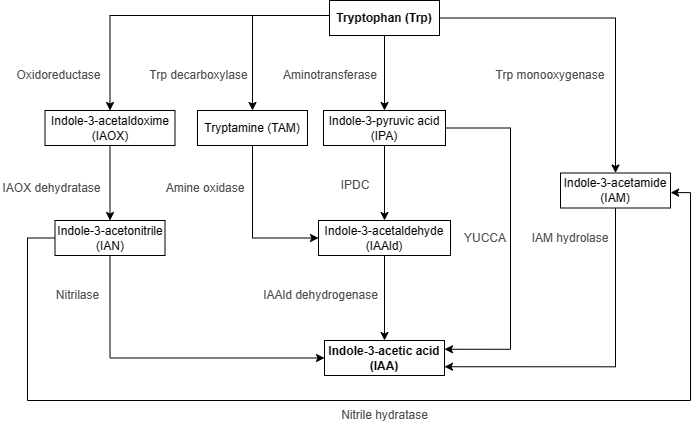

The diagram above was exported from draw.io. Its source (the exported page's mxGraphModel, read from the mxfile embedded in the PNG):
<mxGraphModel dx="1434" dy="756" grid="1" gridSize="10" guides="1" tooltips="1" connect="1" arrows="1" fold="1" page="1" pageScale="1" pageWidth="827" pageHeight="1169" math="0" shadow="0">
  <root>
    <mxCell id="0" />
    <mxCell id="1" parent="0" />
    <mxCell id="1bu_Jafku8_IqMxfICmf-14" style="edgeStyle=orthogonalEdgeStyle;rounded=0;orthogonalLoop=1;jettySize=auto;html=1;exitX=0.5;exitY=1;exitDx=0;exitDy=0;entryX=0.5;entryY=0;entryDx=0;entryDy=0;" parent="1" source="1bu_Jafku8_IqMxfICmf-1" target="1bu_Jafku8_IqMxfICmf-13" edge="1">
      <mxGeometry relative="1" as="geometry" />
    </mxCell>
    <mxCell id="1bu_Jafku8_IqMxfICmf-37" style="edgeStyle=orthogonalEdgeStyle;rounded=0;orthogonalLoop=1;jettySize=auto;html=1;fontColor=#3333FF;" parent="1" source="1bu_Jafku8_IqMxfICmf-1" target="1bu_Jafku8_IqMxfICmf-36" edge="1">
      <mxGeometry relative="1" as="geometry">
        <Array as="points">
          <mxPoint x="282" y="125" />
        </Array>
      </mxGeometry>
    </mxCell>
    <mxCell id="1bu_Jafku8_IqMxfICmf-41" style="edgeStyle=orthogonalEdgeStyle;rounded=0;orthogonalLoop=1;jettySize=auto;html=1;exitX=0;exitY=0.5;exitDx=0;exitDy=0;fontColor=#3333FF;" parent="1" target="1bu_Jafku8_IqMxfICmf-4" edge="1">
      <mxGeometry relative="1" as="geometry">
        <mxPoint x="366" y="125" as="sourcePoint" />
      </mxGeometry>
    </mxCell>
    <mxCell id="k4uArtwr5jUSA7PoTgX1-18" style="edgeStyle=orthogonalEdgeStyle;rounded=0;orthogonalLoop=1;jettySize=auto;html=1;exitX=1;exitY=0.5;exitDx=0;exitDy=0;entryX=0.5;entryY=0;entryDx=0;entryDy=0;" parent="1" source="1bu_Jafku8_IqMxfICmf-1" target="1bu_Jafku8_IqMxfICmf-5" edge="1">
      <mxGeometry relative="1" as="geometry" />
    </mxCell>
    <mxCell id="1bu_Jafku8_IqMxfICmf-1" value="&lt;b&gt;Tryptophan (Trp)&lt;/b&gt;" style="rounded=0;whiteSpace=wrap;html=1;" parent="1" vertex="1">
      <mxGeometry x="359" y="110" width="110" height="35" as="geometry" />
    </mxCell>
    <mxCell id="1bu_Jafku8_IqMxfICmf-3" value="&lt;b&gt;Indole-3-acetic acid (IAA)&lt;/b&gt;" style="rounded=0;whiteSpace=wrap;html=1;" parent="1" vertex="1">
      <mxGeometry x="354" y="450" width="120" height="35" as="geometry" />
    </mxCell>
    <mxCell id="1bu_Jafku8_IqMxfICmf-44" style="edgeStyle=orthogonalEdgeStyle;rounded=0;orthogonalLoop=1;jettySize=auto;html=1;exitX=0.5;exitY=1;exitDx=0;exitDy=0;fontColor=#3333FF;" parent="1" source="1bu_Jafku8_IqMxfICmf-4" target="1bu_Jafku8_IqMxfICmf-43" edge="1">
      <mxGeometry relative="1" as="geometry" />
    </mxCell>
    <mxCell id="1bu_Jafku8_IqMxfICmf-4" value="Indole-3-acetaldoxime (IAOX)" style="rounded=0;whiteSpace=wrap;html=1;" parent="1" vertex="1">
      <mxGeometry x="74.5" y="220" width="130" height="35" as="geometry" />
    </mxCell>
    <mxCell id="k4uArtwr5jUSA7PoTgX1-3" style="edgeStyle=orthogonalEdgeStyle;rounded=0;orthogonalLoop=1;jettySize=auto;html=1;exitX=0.5;exitY=1;exitDx=0;exitDy=0;entryX=1;entryY=0.75;entryDx=0;entryDy=0;" parent="1" source="1bu_Jafku8_IqMxfICmf-5" target="1bu_Jafku8_IqMxfICmf-3" edge="1">
      <mxGeometry relative="1" as="geometry" />
    </mxCell>
    <mxCell id="1bu_Jafku8_IqMxfICmf-5" value="Indole-3-acetamide (IAM)" style="rounded=0;whiteSpace=wrap;html=1;" parent="1" vertex="1">
      <mxGeometry x="590" y="282.5" width="110" height="35" as="geometry" />
    </mxCell>
    <mxCell id="1bu_Jafku8_IqMxfICmf-16" style="edgeStyle=orthogonalEdgeStyle;rounded=0;orthogonalLoop=1;jettySize=auto;html=1;" parent="1" source="1bu_Jafku8_IqMxfICmf-12" target="1bu_Jafku8_IqMxfICmf-3" edge="1">
      <mxGeometry relative="1" as="geometry" />
    </mxCell>
    <mxCell id="1bu_Jafku8_IqMxfICmf-12" value="Indole-3-acetaldehyde (IAAld)" style="rounded=0;whiteSpace=wrap;html=1;" parent="1" vertex="1">
      <mxGeometry x="348" y="330" width="132" height="35" as="geometry" />
    </mxCell>
    <mxCell id="1bu_Jafku8_IqMxfICmf-15" style="edgeStyle=orthogonalEdgeStyle;rounded=0;orthogonalLoop=1;jettySize=auto;html=1;exitX=0.5;exitY=1;exitDx=0;exitDy=0;" parent="1" source="1bu_Jafku8_IqMxfICmf-13" target="1bu_Jafku8_IqMxfICmf-12" edge="1">
      <mxGeometry relative="1" as="geometry" />
    </mxCell>
    <mxCell id="k4uArtwr5jUSA7PoTgX1-4" style="edgeStyle=orthogonalEdgeStyle;rounded=0;orthogonalLoop=1;jettySize=auto;html=1;exitX=1;exitY=0.5;exitDx=0;exitDy=0;entryX=1;entryY=0.25;entryDx=0;entryDy=0;" parent="1" source="1bu_Jafku8_IqMxfICmf-13" target="1bu_Jafku8_IqMxfICmf-3" edge="1">
      <mxGeometry relative="1" as="geometry">
        <mxPoint x="507" y="470" as="targetPoint" />
        <Array as="points">
          <mxPoint x="540" y="237" />
          <mxPoint x="540" y="459" />
        </Array>
      </mxGeometry>
    </mxCell>
    <mxCell id="1bu_Jafku8_IqMxfICmf-13" value="Indole-3-pyruvic acid (IPA)" style="rounded=0;whiteSpace=wrap;html=1;" parent="1" vertex="1">
      <mxGeometry x="353" y="220" width="122" height="35" as="geometry" />
    </mxCell>
    <mxCell id="1bu_Jafku8_IqMxfICmf-38" style="edgeStyle=orthogonalEdgeStyle;rounded=0;orthogonalLoop=1;jettySize=auto;html=1;exitX=0.5;exitY=1;exitDx=0;exitDy=0;entryX=0;entryY=0.5;entryDx=0;entryDy=0;fontColor=#3333FF;" parent="1" source="1bu_Jafku8_IqMxfICmf-36" target="1bu_Jafku8_IqMxfICmf-12" edge="1">
      <mxGeometry relative="1" as="geometry" />
    </mxCell>
    <mxCell id="1bu_Jafku8_IqMxfICmf-36" value="Tryptamine (TAM)" style="rounded=0;whiteSpace=wrap;html=1;" parent="1" vertex="1">
      <mxGeometry x="227" y="220" width="110" height="35" as="geometry" />
    </mxCell>
    <mxCell id="k4uArtwr5jUSA7PoTgX1-2" style="edgeStyle=orthogonalEdgeStyle;rounded=0;orthogonalLoop=1;jettySize=auto;html=1;exitX=0.5;exitY=1;exitDx=0;exitDy=0;entryX=0;entryY=0.5;entryDx=0;entryDy=0;" parent="1" source="1bu_Jafku8_IqMxfICmf-43" target="1bu_Jafku8_IqMxfICmf-3" edge="1">
      <mxGeometry relative="1" as="geometry" />
    </mxCell>
    <mxCell id="k4uArtwr5jUSA7PoTgX1-6" style="edgeStyle=orthogonalEdgeStyle;rounded=0;orthogonalLoop=1;jettySize=auto;html=1;exitX=0;exitY=0.5;exitDx=0;exitDy=0;entryX=1.001;entryY=0.56;entryDx=0;entryDy=0;entryPerimeter=0;" parent="1" source="1bu_Jafku8_IqMxfICmf-43" target="1bu_Jafku8_IqMxfICmf-5" edge="1">
      <mxGeometry relative="1" as="geometry">
        <mxPoint x="770" y="270" as="targetPoint" />
        <Array as="points">
          <mxPoint x="57" y="347" />
          <mxPoint x="57" y="510" />
          <mxPoint x="720" y="510" />
          <mxPoint x="720" y="302" />
        </Array>
      </mxGeometry>
    </mxCell>
    <mxCell id="1bu_Jafku8_IqMxfICmf-43" value="Indole-3-acetonitrile (IAN)" style="rounded=0;whiteSpace=wrap;html=1;" parent="1" vertex="1">
      <mxGeometry x="84.5" y="330" width="110" height="35" as="geometry" />
    </mxCell>
    <mxCell id="k4uArtwr5jUSA7PoTgX1-7" value="Aminotransferase" style="text;strokeColor=none;align=center;fillColor=none;html=1;verticalAlign=middle;whiteSpace=wrap;rounded=0;fontColor=#4D4D4D;" parent="1" vertex="1">
      <mxGeometry x="330" y="170" width="60" height="30" as="geometry" />
    </mxCell>
    <mxCell id="k4uArtwr5jUSA7PoTgX1-8" value="IPDC" style="text;strokeColor=none;align=center;fillColor=none;html=1;verticalAlign=middle;whiteSpace=wrap;rounded=0;fontColor=#4D4D4D;" parent="1" vertex="1">
      <mxGeometry x="355" y="280" width="60" height="30" as="geometry" />
    </mxCell>
    <mxCell id="k4uArtwr5jUSA7PoTgX1-9" value="Amine oxidase" style="text;strokeColor=none;align=center;fillColor=none;html=1;verticalAlign=middle;whiteSpace=wrap;rounded=0;fontColor=#4D4D4D;" parent="1" vertex="1">
      <mxGeometry x="189.5" y="282.5" width="90" height="30" as="geometry" />
    </mxCell>
    <mxCell id="k4uArtwr5jUSA7PoTgX1-10" value="Trp decarboxylase" style="text;strokeColor=none;align=center;fillColor=none;html=1;verticalAlign=middle;whiteSpace=wrap;rounded=0;fontColor=#4D4D4D;" parent="1" vertex="1">
      <mxGeometry x="177" y="170" width="102.5" height="30" as="geometry" />
    </mxCell>
    <mxCell id="k4uArtwr5jUSA7PoTgX1-11" value="IAAld dehydrogenase" style="text;strokeColor=none;align=center;fillColor=none;html=1;verticalAlign=middle;whiteSpace=wrap;rounded=0;fontColor=#4D4D4D;" parent="1" vertex="1">
      <mxGeometry x="290" y="390" width="121" height="30" as="geometry" />
    </mxCell>
    <mxCell id="k4uArtwr5jUSA7PoTgX1-12" value="YUCCA" style="text;strokeColor=none;align=center;fillColor=none;html=1;verticalAlign=middle;whiteSpace=wrap;rounded=0;fontColor=#4D4D4D;" parent="1" vertex="1">
      <mxGeometry x="490" y="332.5" width="50" height="30" as="geometry" />
    </mxCell>
    <mxCell id="k4uArtwr5jUSA7PoTgX1-13" value="IAM hydrolase" style="text;strokeColor=none;align=center;fillColor=none;html=1;verticalAlign=middle;whiteSpace=wrap;rounded=0;fontColor=#4D4D4D;" parent="1" vertex="1">
      <mxGeometry x="560" y="332.5" width="80" height="30" as="geometry" />
    </mxCell>
    <mxCell id="k4uArtwr5jUSA7PoTgX1-14" value="Nitrilase" style="text;strokeColor=none;align=center;fillColor=none;html=1;verticalAlign=middle;whiteSpace=wrap;rounded=0;fontColor=#4D4D4D;" parent="1" vertex="1">
      <mxGeometry x="47" y="390" width="121" height="30" as="geometry" />
    </mxCell>
    <mxCell id="k4uArtwr5jUSA7PoTgX1-15" value="Oxidoreductase" style="text;strokeColor=none;align=center;fillColor=none;html=1;verticalAlign=middle;whiteSpace=wrap;rounded=0;fontColor=#4D4D4D;" parent="1" vertex="1">
      <mxGeometry x="37" y="170" width="102.5" height="30" as="geometry" />
    </mxCell>
    <mxCell id="k4uArtwr5jUSA7PoTgX1-16" value="IAOX dehydratase" style="text;strokeColor=none;align=center;fillColor=none;html=1;verticalAlign=middle;whiteSpace=wrap;rounded=0;fontColor=#4D4D4D;" parent="1" vertex="1">
      <mxGeometry x="30" y="282.5" width="102.5" height="30" as="geometry" />
    </mxCell>
    <mxCell id="k4uArtwr5jUSA7PoTgX1-17" value="Trp monooxygenase" style="text;strokeColor=none;align=center;fillColor=none;html=1;verticalAlign=middle;whiteSpace=wrap;rounded=0;fontColor=#4D4D4D;" parent="1" vertex="1">
      <mxGeometry x="520" y="170" width="120" height="30" as="geometry" />
    </mxCell>
    <mxCell id="k4uArtwr5jUSA7PoTgX1-19" value="Nitrile hydratase" style="text;strokeColor=none;align=center;fillColor=none;html=1;verticalAlign=middle;whiteSpace=wrap;rounded=0;fontColor=#4D4D4D;" parent="1" vertex="1">
      <mxGeometry x="353.5" y="510" width="121" height="30" as="geometry" />
    </mxCell>
  </root>
</mxGraphModel>